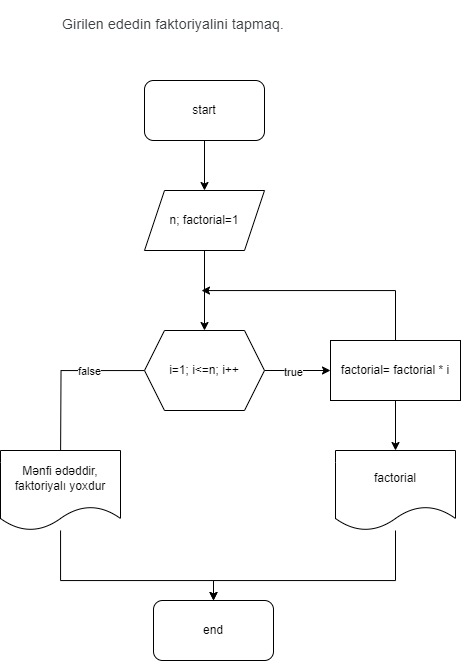

The diagram above was exported from draw.io. Its source (the exported page's mxGraphModel, read from the mxfile embedded in the PNG):
<mxGraphModel dx="1235" dy="655" grid="1" gridSize="10" guides="1" tooltips="1" connect="1" arrows="1" fold="1" page="1" pageScale="1" pageWidth="827" pageHeight="1169" math="0" shadow="0">
  <root>
    <mxCell id="0" />
    <mxCell id="1" parent="0" />
    <mxCell id="tYqeZW7jsBO3ynNcXSPN-1" value="&lt;h1 style=&quot;margin-top: 0px;&quot;&gt;&lt;span style=&quot;color: rgb(60, 64, 67); font-family: Roboto, Arial, sans-serif; font-size: 14px; font-weight: 400; letter-spacing: 0.2px;&quot;&gt;Girilen ededin faktoriyalini tapmaq.&lt;/span&gt;&lt;br&gt;&lt;/h1&gt;" style="text;html=1;whiteSpace=wrap;overflow=hidden;rounded=0;" vertex="1" parent="1">
      <mxGeometry x="270" y="10" width="306" height="120" as="geometry" />
    </mxCell>
    <mxCell id="tYqeZW7jsBO3ynNcXSPN-4" style="edgeStyle=orthogonalEdgeStyle;rounded=0;orthogonalLoop=1;jettySize=auto;html=1;exitX=0.5;exitY=1;exitDx=0;exitDy=0;entryX=0.5;entryY=0;entryDx=0;entryDy=0;" edge="1" parent="1" source="tYqeZW7jsBO3ynNcXSPN-2" target="tYqeZW7jsBO3ynNcXSPN-3">
      <mxGeometry relative="1" as="geometry" />
    </mxCell>
    <mxCell id="tYqeZW7jsBO3ynNcXSPN-2" value="start" style="rounded=1;whiteSpace=wrap;html=1;" vertex="1" parent="1">
      <mxGeometry x="354" y="90" width="120" height="60" as="geometry" />
    </mxCell>
    <mxCell id="tYqeZW7jsBO3ynNcXSPN-7" style="edgeStyle=orthogonalEdgeStyle;rounded=0;orthogonalLoop=1;jettySize=auto;html=1;exitX=0.5;exitY=1;exitDx=0;exitDy=0;entryX=0.5;entryY=0;entryDx=0;entryDy=0;" edge="1" parent="1" source="tYqeZW7jsBO3ynNcXSPN-3" target="tYqeZW7jsBO3ynNcXSPN-6">
      <mxGeometry relative="1" as="geometry" />
    </mxCell>
    <mxCell id="tYqeZW7jsBO3ynNcXSPN-3" value="n; factorial=1" style="shape=parallelogram;perimeter=parallelogramPerimeter;whiteSpace=wrap;html=1;fixedSize=1;" vertex="1" parent="1">
      <mxGeometry x="354" y="200" width="120" height="60" as="geometry" />
    </mxCell>
    <mxCell id="tYqeZW7jsBO3ynNcXSPN-9" style="edgeStyle=orthogonalEdgeStyle;rounded=0;orthogonalLoop=1;jettySize=auto;html=1;exitX=1;exitY=0.5;exitDx=0;exitDy=0;" edge="1" parent="1" source="tYqeZW7jsBO3ynNcXSPN-6" target="tYqeZW7jsBO3ynNcXSPN-8">
      <mxGeometry relative="1" as="geometry" />
    </mxCell>
    <mxCell id="tYqeZW7jsBO3ynNcXSPN-10" value="true" style="edgeLabel;html=1;align=center;verticalAlign=middle;resizable=0;points=[];" vertex="1" connectable="0" parent="tYqeZW7jsBO3ynNcXSPN-9">
      <mxGeometry x="-0.1273" y="-1" relative="1" as="geometry">
        <mxPoint as="offset" />
      </mxGeometry>
    </mxCell>
    <mxCell id="tYqeZW7jsBO3ynNcXSPN-17" style="edgeStyle=orthogonalEdgeStyle;rounded=0;orthogonalLoop=1;jettySize=auto;html=1;" edge="1" parent="1" source="tYqeZW7jsBO3ynNcXSPN-6">
      <mxGeometry relative="1" as="geometry">
        <mxPoint x="270" y="480" as="targetPoint" />
      </mxGeometry>
    </mxCell>
    <mxCell id="tYqeZW7jsBO3ynNcXSPN-18" value="false" style="edgeLabel;html=1;align=center;verticalAlign=middle;resizable=0;points=[];" vertex="1" connectable="0" parent="tYqeZW7jsBO3ynNcXSPN-17">
      <mxGeometry x="-0.4039" relative="1" as="geometry">
        <mxPoint x="-1" as="offset" />
      </mxGeometry>
    </mxCell>
    <mxCell id="tYqeZW7jsBO3ynNcXSPN-6" value="i=1; i&amp;lt;=n; i++" style="shape=hexagon;perimeter=hexagonPerimeter2;whiteSpace=wrap;html=1;fixedSize=1;" vertex="1" parent="1">
      <mxGeometry x="354" y="340" width="120" height="80" as="geometry" />
    </mxCell>
    <mxCell id="tYqeZW7jsBO3ynNcXSPN-11" style="edgeStyle=orthogonalEdgeStyle;rounded=0;orthogonalLoop=1;jettySize=auto;html=1;" edge="1" parent="1" source="tYqeZW7jsBO3ynNcXSPN-8" target="tYqeZW7jsBO3ynNcXSPN-12">
      <mxGeometry relative="1" as="geometry">
        <mxPoint x="600" y="440" as="targetPoint" />
      </mxGeometry>
    </mxCell>
    <mxCell id="tYqeZW7jsBO3ynNcXSPN-16" style="edgeStyle=orthogonalEdgeStyle;rounded=0;orthogonalLoop=1;jettySize=auto;html=1;" edge="1" parent="1" source="tYqeZW7jsBO3ynNcXSPN-8">
      <mxGeometry relative="1" as="geometry">
        <mxPoint x="410" y="300" as="targetPoint" />
        <Array as="points">
          <mxPoint x="605" y="300" />
          <mxPoint x="411" y="300" />
        </Array>
      </mxGeometry>
    </mxCell>
    <mxCell id="tYqeZW7jsBO3ynNcXSPN-8" value="factorial= factorial * i" style="rounded=0;whiteSpace=wrap;html=1;" vertex="1" parent="1">
      <mxGeometry x="540" y="350" width="130" height="60" as="geometry" />
    </mxCell>
    <mxCell id="tYqeZW7jsBO3ynNcXSPN-21" style="edgeStyle=orthogonalEdgeStyle;rounded=0;orthogonalLoop=1;jettySize=auto;html=1;entryX=0.5;entryY=0;entryDx=0;entryDy=0;" edge="1" parent="1" source="tYqeZW7jsBO3ynNcXSPN-12" target="tYqeZW7jsBO3ynNcXSPN-13">
      <mxGeometry relative="1" as="geometry">
        <Array as="points">
          <mxPoint x="605" y="590" />
          <mxPoint x="423" y="590" />
        </Array>
      </mxGeometry>
    </mxCell>
    <mxCell id="tYqeZW7jsBO3ynNcXSPN-12" value="factorial" style="shape=document;whiteSpace=wrap;html=1;boundedLbl=1;" vertex="1" parent="1">
      <mxGeometry x="545" y="460" width="120" height="80" as="geometry" />
    </mxCell>
    <mxCell id="tYqeZW7jsBO3ynNcXSPN-13" value="end" style="rounded=1;whiteSpace=wrap;html=1;" vertex="1" parent="1">
      <mxGeometry x="363" y="610" width="120" height="60" as="geometry" />
    </mxCell>
    <mxCell id="tYqeZW7jsBO3ynNcXSPN-20" style="edgeStyle=orthogonalEdgeStyle;rounded=0;orthogonalLoop=1;jettySize=auto;html=1;" edge="1" parent="1" source="tYqeZW7jsBO3ynNcXSPN-19" target="tYqeZW7jsBO3ynNcXSPN-13">
      <mxGeometry relative="1" as="geometry">
        <Array as="points">
          <mxPoint x="270" y="590" />
          <mxPoint x="423" y="590" />
        </Array>
      </mxGeometry>
    </mxCell>
    <mxCell id="tYqeZW7jsBO3ynNcXSPN-19" value="&lt;br&gt;Mənfi ədəddir, faktoriyalı yoxdur&lt;div&gt;&lt;br/&gt;&lt;/div&gt;" style="shape=document;whiteSpace=wrap;html=1;boundedLbl=1;" vertex="1" parent="1">
      <mxGeometry x="210" y="460" width="120" height="80" as="geometry" />
    </mxCell>
  </root>
</mxGraphModel>